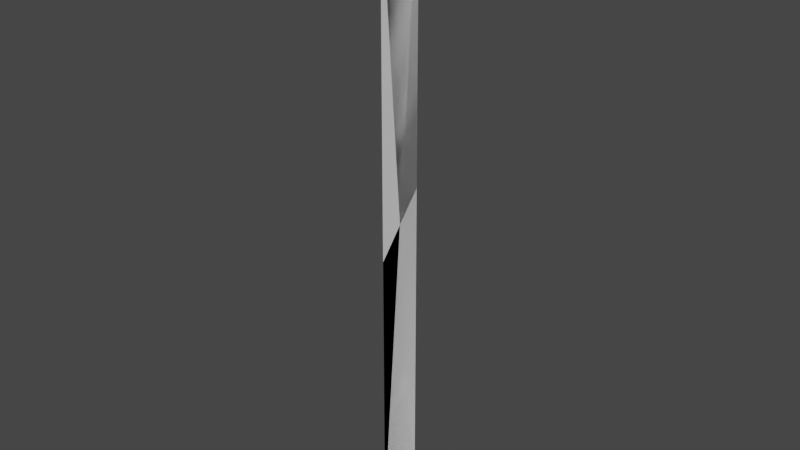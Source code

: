 # Source: corners.blend  (saved by Blender 3.1.7; exported with 4.5.12 LTS)
import bpy
from mathutils import Matrix  # noqa: F401  (used for matrix-valued properties, if any)

bpy.ops.wm.read_factory_settings(use_empty=True)
scene = bpy.context.scene
scene.name = 'Scene'

# ---- collections
col_collection = bpy.data.collections.new('Collection'); scene.collection.children.link(col_collection)

# ---- world
world_world = bpy.data.worlds.new('World'); scene.world = world_world
world_world.use_nodes = True; world_world.node_tree.nodes.clear()
_N = world_world.node_tree.nodes; _L = world_world.node_tree.links
n0 = _N.new('ShaderNodeOutputWorld'); n0.name = 'World Output'; n0.location = (300, 300)
n1 = _N.new('ShaderNodeBackground'); n1.name = 'Background'; n1.location = (10, 300)
n1.inputs[0].default_value = (0.05088, 0.05088, 0.05088, 1.0)
_L.new(n1.outputs[0], n0.inputs[0])
n0.is_active_output = True
world_world.color = (0.05088, 0.05088, 0.05088)
world_world.use_sun_shadow = False
world_world.sun_shadow_jitter_overblur = 0.0

# ---- meshes
me_plane = bpy.data.meshes.new('Plane')
me_plane.from_pydata([(-8.941e-08, 1.236e-07, 0.2), (-1.49e-08, 1.236e-07, 7.451e-08), (7.451e-08, 2.6, 0.2), (1.49e-07, 2.6, -4.47e-08)], [], [(0, 1, 3, 2)])
_uv = me_plane.uv_layers.new(name='UVMap')
_uv.uv.foreach_set('vector', [0.0, 0.0, 1.0, 0.0, 1.0, 1.0, 0.0, 1.0])
me_plane.use_remesh_fix_poles = True
me_plane.use_remesh_preserve_attributes = False
me_plane.update()
me_plane_001 = bpy.data.meshes.new('Plane.001')
me_plane_001.from_pydata([(1.641e-07, 1.28e-07, 7.451e-08), (5.941e-08, 1.28e-07, 0.2), (1.984e-10, 2.6, -4.47e-08), (-1.045e-07, 2.6, 0.2)], [], [(0, 1, 3, 2)])
_uv = me_plane_001.uv_layers.new(name='UVMap')
_uv.uv.foreach_set('vector', [0.0, 0.0, 1.0, 0.0, 1.0, 1.0, 0.0, 1.0])
me_plane_001.use_remesh_fix_poles = True
me_plane_001.use_remesh_preserve_attributes = False
me_plane_001.update()

# ---- objects
ob_cornerleft = bpy.data.objects.new('CornerLeft', me_plane)
ob_cornerright = bpy.data.objects.new('CornerRight', me_plane_001)

# ---- transforms, parenting, visibility, modifiers, constraints
ob_cornerleft.location = (0.0, 0.0, 0.0)
ob_cornerleft.rotation_euler = (1.571, -0.0, 0.0)
ob_cornerright.location = (0.0, 0.0, 0.0)
ob_cornerright.rotation_euler = (1.571, -0.0, 0.0)

# ---- collection membership
col_collection.objects.link(ob_cornerleft)
col_collection.objects.link(ob_cornerright)

# ---- scene / render settings (as saved in the file)
scene.frame_start = 1; scene.frame_end = 250; scene.frame_set(1)
scene.render.engine = 'BLENDER_EEVEE_NEXT'
scene.cycles.sampling_pattern = 'TABULATED_SOBOL'
scene.cycles.use_light_tree = False
scene.view_settings.view_transform = 'Filmic'
bpy.context.view_layer.update()

# ---- added for rendering (the .blend has no active camera and no usable light): camera, sun
cam_auto = bpy.data.cameras.new('AutoCamera')
cam_auto.lens = 50.0
cam_auto.sensor_width = 36.0
cam_auto.clip_end = 1000.0
ob_auto_camera = bpy.data.objects.new('AutoCamera', cam_auto)
scene.collection.objects.link(ob_auto_camera)
ob_auto_camera.location = (2.41269, -2.99523, 3.23015)
ob_auto_camera.rotation_euler = (1.09748, -7.21219e-08, 0.694738)
scene.camera = ob_auto_camera
light_auto_sun = bpy.data.lights.new('AutoSun', 'SUN')
light_auto_sun.energy = 3.0
light_auto_sun.angle = 0.0523599
ob_auto_sun = bpy.data.objects.new('AutoSun', light_auto_sun)
scene.collection.objects.link(ob_auto_sun)
ob_auto_sun.rotation_euler = (0.872665, 0.174533, 0.523599)
bpy.context.view_layer.update()
